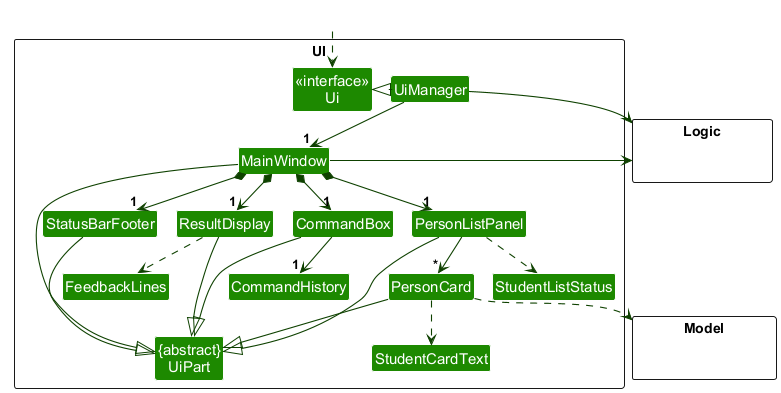

The diagram above was rendered by PlantUML. Its source (embedded in the PNG):
@startuml
!pragma layout smetana
!include style.puml
skinparam arrowThickness 1.1
skinparam arrowColor UI_COLOR_T4
skinparam classBackgroundColor UI_COLOR

package UI <<Rectangle>>{
Class "<<interface>>\nUi" as Ui
Class "{abstract}\nUiPart" as UiPart
Class UiManager
Class MainWindow
Class ResultDisplay
Class PersonListPanel
Class PersonCard
Class StatusBarFooter
Class CommandBox
Class CommandHistory
Class FeedbackLines
Class StudentCardText
Class StudentListStatus
}

package Model <<Rectangle>> {
Class HiddenModel #FFFFFF
}

package Logic <<Rectangle>> {
Class HiddenLogic #FFFFFF
}

Class HiddenOutside #FFFFFF
HiddenOutside ..> Ui

UiManager .left.|> Ui
UiManager -down-> "1" MainWindow
MainWindow *-down->  "1" CommandBox
MainWindow *-down-> "1" ResultDisplay
MainWindow *-down-> "1" PersonListPanel
MainWindow *-down-> "1" StatusBarFooter

PersonListPanel -down-> "*" PersonCard
CommandBox -down-> "1" CommandHistory
ResultDisplay ..> FeedbackLines
PersonCard ..> StudentCardText
PersonListPanel ..> StudentListStatus

MainWindow -left-|> UiPart

ResultDisplay --|> UiPart
CommandBox --|> UiPart
PersonListPanel --|> UiPart
PersonCard --|> UiPart
StatusBarFooter --|> UiPart

PersonCard ..> Model
UiManager -right-> Logic
MainWindow -left-> Logic

PersonListPanel -[hidden]left- CommandBox
CommandBox -[hidden]left- ResultDisplay
ResultDisplay -[hidden]left- StatusBarFooter

MainWindow -[hidden]-|> UiPart
@enduml